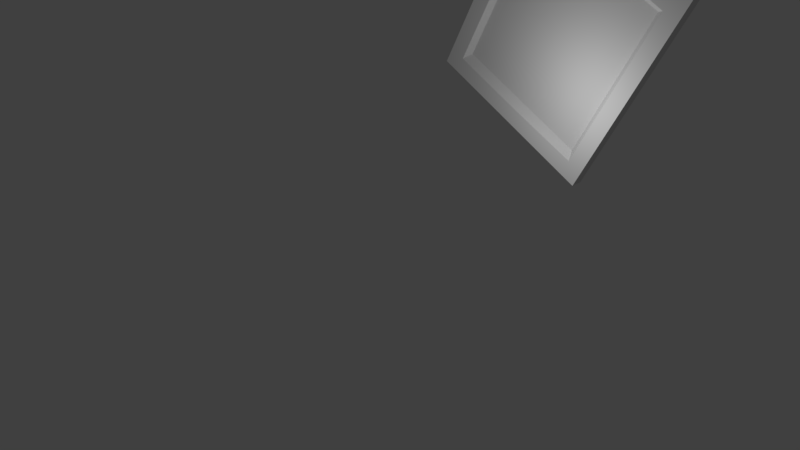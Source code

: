 # Source: door_2-texture_FINAL2.blend  (saved by Blender 2.78.0; exported with 4.5.12 LTS)
import bpy
from mathutils import Matrix  # noqa: F401  (used for matrix-valued properties, if any)

bpy.ops.wm.read_factory_settings(use_empty=True)
scene = bpy.context.scene
scene.name = 'Scene'

# ---- collections
col_collection_1 = bpy.data.collections.new('Collection 1'); scene.collection.children.link(col_collection_1)

# ---- materials (node trees are filled in below, after node groups)
mat_material_001 = bpy.data.materials.new('Material.001')
mat_material_001.alpha_threshold = 0.0
mat_material_001.use_transparent_shadow = False
mat_material_001.roughness = 0.5
mat_material = bpy.data.materials.new('Material')
mat_material.alpha_threshold = 0.0
mat_material.use_transparent_shadow = False
mat_material.roughness = 0.5
mat_material.line_color = (0.0, 0.0, 0.0, 1.0)

# ---- material node trees

# ---- world
world_world = bpy.data.worlds.new('World'); scene.world = world_world
world_world.color = (0.05088, 0.05088, 0.05088)
world_world.use_sun_shadow = False
world_world.sun_shadow_jitter_overblur = 0.0
world_world.cycles.sampling_method = 'MANUAL'

# ---- cameras
cam_camera = bpy.data.cameras.new('Camera')
cam_camera.clip_end = 100.0
cam_camera.lens = 35.0
cam_camera.sensor_width = 32.0
cam_camera.sensor_height = 18.0
cam_camera.ortho_scale = 7.314
cam_camera.dof.focus_distance = 0.0
cam_camera.dof.aperture_fstop = 128.0

# ---- lights
light_lamp = bpy.data.lights.new('Lamp', 'POINT')
light_lamp.transmission_factor = 0.0
light_lamp.cutoff_distance = 30.0
light_lamp.energy = 100.0
light_lamp.shadow_buffer_clip_start = 1.001
light_lamp.shadow_soft_size = 0.1
light_lamp.shadow_maximum_resolution = 0.006
light_lamp.use_absolute_resolution = True

# ---- meshes
me_sphere = bpy.data.meshes.new('Sphere')
me_sphere.from_pydata([(0.007979, 0.04012, 0.03006), (0.01565, 0.07869, 0.02519), (0.02272, 0.1142, 0.01729), (0.02892, 0.1454, 0.006646), (0.034, 0.171, -0.00632), (0.03778, 0.19, -0.02111), (0.04011, 0.2017, -0.03717), (0.04089, 0.2056, -0.05386), (0.04011, 0.2017, -0.07055), (0.03778, 0.19, -0.0866), (0.034, 0.171, -0.1014), (0.02892, 0.1454, -0.1144), (0.02272, 0.1142, -0.125), (0.01565, 0.07869, -0.1329), (0.007979, 0.04012, -0.1378), (0.01565, 0.0378, 0.03006), (0.0307, 0.07412, 0.02519), (0.04457, 0.1076, 0.01729), (0.05672, 0.137, 0.006646), (0.0667, 0.161, -0.00632), (0.07411, 0.1789, -0.02111), (0.07868, 0.19, -0.03717), (0.08022, 0.1937, -0.05386), (0.07868, 0.19, -0.07055), (0.07411, 0.1789, -0.0866), (0.0667, 0.161, -0.1014), (0.05672, 0.137, -0.1144), (0.04457, 0.1076, -0.125), (0.0307, 0.07412, -0.1329), (0.01565, 0.0378, -0.1378), (0.02272, 0.03402, 0.03006), (0.04457, 0.06671, 0.02519), (0.0647, 0.09684, 0.01729), (0.08235, 0.1233, 0.006646), (0.09683, 0.1449, -0.00632), (0.1076, 0.161, -0.02111), (0.1142, 0.171, -0.03717), (0.1165, 0.1743, -0.05386), (0.1142, 0.171, -0.07055), (0.1076, 0.161, -0.0866), (0.09683, 0.1449, -0.1014), (0.08235, 0.1233, -0.1144), (0.0647, 0.09684, -0.125), (0.04457, 0.06671, -0.1329), (0.02272, 0.03402, -0.1378), (0.02892, 0.02893, 0.03006), (0.05672, 0.05674, 0.02519), (0.08235, 0.08236, 0.01729), (0.1048, 0.1048, 0.006646), (0.1232, 0.1233, -0.00632), (0.1369, 0.137, -0.02111), (0.1454, 0.1454, -0.03717), (0.1482, 0.1482, -0.05386), (0.1454, 0.1454, -0.07055), (0.1369, 0.137, -0.0866), (0.1232, 0.1233, -0.1014), (0.1048, 0.1048, -0.1144), (0.08235, 0.08236, -0.125), (0.05672, 0.05674, -0.1329), (0.02892, 0.02893, -0.1378), (0.034, 0.02273, 0.03006), (0.0667, 0.04458, 0.02519), (0.09683, 0.06471, 0.01729), (0.1232, 0.08236, 0.006646), (0.1449, 0.09684, -0.00632), (0.161, 0.1076, -0.02111), (0.1709, 0.1142, -0.03717), (0.1743, 0.1165, -0.05386), (0.1709, 0.1142, -0.07055), (0.161, 0.1076, -0.0866), (0.1449, 0.09684, -0.1014), (0.1232, 0.08236, -0.1144), (0.09683, 0.06471, -0.125), (0.0667, 0.04458, -0.1329), (0.034, 0.02273, -0.1378), (7.153e-07, 1.431e-05, -0.1394), (0.03778, 0.01566, 0.03006), (0.07411, 0.03071, 0.02519), (0.1076, 0.04458, 0.01729), (0.1369, 0.05674, 0.006646), (0.161, 0.06671, -0.00632), (0.1789, 0.07412, -0.02111), (0.1899, 0.07869, -0.03717), (0.1937, 0.08023, -0.05386), (0.1899, 0.07869, -0.07055), (0.1789, 0.07412, -0.0866), (0.161, 0.06671, -0.1014), (0.1369, 0.05674, -0.1144), (0.1076, 0.04458, -0.125), (0.07411, 0.03071, -0.1329), (0.03778, 0.01566, -0.1378), (0.04011, 0.007992, 0.03006), (0.07868, 0.01566, 0.02519), (0.1142, 0.02273, 0.01729), (0.1454, 0.02893, 0.006646), (0.1709, 0.03402, -0.00632), (0.1899, 0.0378, -0.02111), (0.2016, 0.04012, -0.03717), (0.2056, 0.04091, -0.05386), (0.2016, 0.04012, -0.07055), (0.1899, 0.0378, -0.0866), (0.1709, 0.03402, -0.1014), (0.1454, 0.02893, -0.1144), (0.1142, 0.02273, -0.125), (0.07868, 0.01566, -0.1329), (0.04011, 0.007992, -0.1378), (0.04089, 1.431e-05, 0.03006), (0.08022, 1.431e-05, 0.02519), (0.1165, 1.431e-05, 0.01729), (0.1482, 1.431e-05, 0.006646), (0.1743, 1.431e-05, -0.00632), (0.1937, 1.431e-05, -0.02111), (0.2056, 1.431e-05, -0.03717), (0.2096, 1.431e-05, -0.05386), (0.2056, 1.431e-05, -0.07055), (0.1937, 1.431e-05, -0.0866), (0.1743, 1.431e-05, -0.1014), (0.1482, 1.431e-05, -0.1144), (0.1165, 1.431e-05, -0.125), (0.08022, 1.431e-05, -0.1329), (0.04089, 1.431e-05, -0.1378), (0.04011, -0.007964, 0.03006), (0.07868, -0.01564, 0.02519), (0.1142, -0.02271, 0.01729), (0.1454, -0.0289, 0.006646), (0.1709, -0.03399, -0.00632), (0.1899, -0.03777, -0.02111), (0.2016, -0.04009, -0.03717), (0.2056, -0.04088, -0.05386), (0.2016, -0.04009, -0.07055), (0.1899, -0.03777, -0.0866), (0.1709, -0.03399, -0.1014), (0.1454, -0.0289, -0.1144), (0.1142, -0.02271, -0.125), (0.07868, -0.01564, -0.1329), (0.04011, -0.007964, -0.1378), (0.03778, -0.01564, 0.03006), (0.07411, -0.03068, 0.02519), (0.1076, -0.04455, 0.01729), (0.1369, -0.05671, 0.006646), (0.161, -0.06668, -0.00632), (0.1789, -0.0741, -0.02111), (0.1899, -0.07866, -0.03717), (0.1937, -0.0802, -0.05386), (0.1899, -0.07866, -0.07055), (0.1789, -0.0741, -0.0866), (0.161, -0.06668, -0.1014), (0.1369, -0.05671, -0.1144), (0.1076, -0.04455, -0.125), (0.07411, -0.03068, -0.1329), (0.03778, -0.01564, -0.1378), (0.034, -0.02271, 0.03006), (0.0667, -0.04455, 0.02519), (0.09683, -0.06469, 0.01729), (0.1232, -0.08233, 0.006646), (0.1449, -0.09682, -0.00632), (0.161, -0.1076, -0.02111), (0.1709, -0.1142, -0.03717), (0.1743, -0.1164, -0.05386), (0.1709, -0.1142, -0.07055), (0.161, -0.1076, -0.0866), (0.1449, -0.09682, -0.1014), (0.1232, -0.08233, -0.1144), (0.09683, -0.06469, -0.125), (0.0667, -0.04455, -0.1329), (0.034, -0.02271, -0.1378), (0.02892, -0.0289, 0.03006), (0.05672, -0.05671, 0.02519), (0.08235, -0.08233, 0.01729), (0.1048, -0.1048, 0.006646), (0.1232, -0.1232, -0.00632), (0.1369, -0.1369, -0.02111), (0.1454, -0.1454, -0.03717), (0.1482, -0.1482, -0.05386), (0.1454, -0.1454, -0.07055), (0.1369, -0.1369, -0.0866), (0.1232, -0.1232, -0.1014), (0.1048, -0.1048, -0.1144), (0.08235, -0.08233, -0.125), (0.05672, -0.05671, -0.1329), (0.02892, -0.0289, -0.1378), (0.02272, -0.03399, 0.03006), (0.04457, -0.06668, 0.02519), (0.0647, -0.09682, 0.01729), (0.08235, -0.1232, 0.006646), (0.09683, -0.1449, -0.00632), (0.1076, -0.161, -0.02111), (0.1142, -0.1709, -0.03717), (0.1165, -0.1743, -0.05386), (0.1142, -0.1709, -0.07055), (0.1076, -0.161, -0.0866), (0.09683, -0.1449, -0.1014), (0.08235, -0.1232, -0.1144), (0.0647, -0.09682, -0.125), (0.04457, -0.06668, -0.1329), (0.02272, -0.03399, -0.1378), (0.01565, -0.03777, 0.03006), (0.0307, -0.0741, 0.02519), (0.04457, -0.1076, 0.01729), (0.05672, -0.1369, 0.006646), (0.0667, -0.161, -0.00632), (0.07411, -0.1789, -0.02111), (0.07868, -0.1899, -0.03717), (0.08022, -0.1936, -0.05386), (0.07868, -0.1899, -0.07055), (0.07411, -0.1789, -0.0866), (0.0667, -0.161, -0.1014), (0.05672, -0.1369, -0.1144), (0.04457, -0.1076, -0.125), (0.0307, -0.0741, -0.1329), (0.01565, -0.03777, -0.1378), (0.007979, -0.04009, 0.03006), (0.01565, -0.07866, 0.02519), (0.02272, -0.1142, 0.01729), (0.02892, -0.1454, 0.006646), (0.034, -0.1709, -0.00632), (0.03778, -0.1899, -0.02111), (0.04011, -0.2016, -0.03717), (0.04089, -0.2056, -0.05386), (0.04011, -0.2016, -0.07055), (0.03778, -0.1899, -0.0866), (0.034, -0.1709, -0.1014), (0.02892, -0.1454, -0.1144), (0.02272, -0.1142, -0.125), (0.01565, -0.07866, -0.1329), (0.007979, -0.04009, -0.1378), (7.153e-07, -0.04088, 0.03006), (7.153e-07, -0.0802, 0.02519), (7.153e-07, -0.1164, 0.01729), (7.153e-07, -0.1482, 0.006646), (7.153e-07, -0.1743, -0.00632), (7.153e-07, -0.1936, -0.02111), (7.153e-07, -0.2056, -0.03717), (7.153e-07, -0.2096, -0.05386), (7.153e-07, -0.2056, -0.07055), (7.153e-07, -0.1936, -0.0866), (7.153e-07, -0.1743, -0.1014), (7.153e-07, -0.1482, -0.1144), (7.153e-07, -0.1164, -0.125), (7.153e-07, -0.0802, -0.1329), (7.153e-07, -0.04088, -0.1378), (-0.007977, -0.04009, 0.03006), (-0.01565, -0.07866, 0.02519), (-0.02272, -0.1142, 0.01729), (-0.02892, -0.1454, 0.006646), (-0.034, -0.1709, -0.00632), (-0.03778, -0.1899, -0.02111), (-0.04011, -0.2016, -0.03717), (-0.04089, -0.2056, -0.05386), (-0.04011, -0.2016, -0.07055), (-0.03778, -0.1899, -0.0866), (-0.034, -0.1709, -0.1014), (-0.02892, -0.1454, -0.1144), (-0.02272, -0.1142, -0.125), (-0.01565, -0.07866, -0.1329), (-0.007977, -0.04009, -0.1378), (-0.01565, -0.03777, 0.03006), (-0.0307, -0.0741, 0.02519), (-0.04456, -0.1076, 0.01729), (-0.05672, -0.1369, 0.006646), (-0.0667, -0.161, -0.00632), (-0.07411, -0.1789, -0.02111), (-0.07867, -0.1899, -0.03717), (-0.08022, -0.1936, -0.05386), (-0.07867, -0.1899, -0.07055), (-0.07411, -0.1789, -0.0866), (-0.0667, -0.161, -0.1014), (-0.05672, -0.1369, -0.1144), (-0.04456, -0.1076, -0.125), (-0.0307, -0.0741, -0.1329), (-0.01565, -0.03777, -0.1378), (0.007979, 0.04012, 0.03006), (-0.02272, -0.03399, 0.03006), (-0.04456, -0.06668, 0.02519), (-0.0647, -0.09682, 0.01729), (-0.08235, -0.1232, 0.006646), (-0.09683, -0.1449, -0.00632), (-0.1076, -0.161, -0.02111), (-0.1142, -0.1709, -0.03717), (-0.1165, -0.1743, -0.05386), (-0.1142, -0.1709, -0.07055), (-0.1076, -0.161, -0.0866), (-0.09683, -0.1449, -0.1014), (-0.08235, -0.1232, -0.1144), (-0.0647, -0.09682, -0.125), (-0.04456, -0.06668, -0.1329), (-0.02272, -0.03399, -0.1378), (-0.02892, -0.0289, 0.03006), (-0.05672, -0.05671, 0.02519), (-0.08235, -0.08233, 0.01729), (-0.1048, -0.1048, 0.006646), (-0.1232, -0.1232, -0.00632), (-0.1369, -0.1369, -0.02111), (-0.1454, -0.1454, -0.03717), (-0.1482, -0.1482, -0.05386), (-0.1454, -0.1454, -0.07055), (-0.1369, -0.1369, -0.0866), (-0.1232, -0.1232, -0.1014), (-0.1048, -0.1048, -0.1144), (-0.08235, -0.08233, -0.125), (-0.05672, -0.05671, -0.1329), (-0.02892, -0.0289, -0.1378), (-0.034, -0.02271, 0.03006), (-0.0667, -0.04455, 0.02519), (-0.09683, -0.06469, 0.01729), (-0.1232, -0.08233, 0.006646), (-0.1449, -0.09682, -0.00632), (-0.161, -0.1076, -0.02111), (-0.1709, -0.1142, -0.03717), (-0.1743, -0.1164, -0.05386), (-0.1709, -0.1142, -0.07055), (-0.161, -0.1076, -0.0866), (-0.1449, -0.09682, -0.1014), (-0.1232, -0.08233, -0.1144), (-0.09683, -0.06469, -0.125), (-0.0667, -0.04455, -0.1329), (-0.034, -0.02271, -0.1378), (-0.03778, -0.01564, 0.03006), (-0.07411, -0.03068, 0.02519), (-0.1076, -0.04455, 0.01729), (-0.1369, -0.05671, 0.006646), (-0.161, -0.06668, -0.00632), (-0.1789, -0.0741, -0.02111), (-0.1899, -0.07866, -0.03717), (-0.1937, -0.0802, -0.05386), (-0.1899, -0.07866, -0.07055), (-0.1789, -0.0741, -0.0866), (-0.161, -0.06668, -0.1014), (-0.1369, -0.05671, -0.1144), (-0.1076, -0.04455, -0.125), (-0.07411, -0.03068, -0.1329), (-0.03778, -0.01564, -0.1378), (-0.04011, -0.007964, 0.03006), (-0.07867, -0.01564, 0.02519), (-0.1142, -0.02271, 0.01729), (-0.1454, -0.0289, 0.006646), (-0.1709, -0.03399, -0.00632), (-0.1899, -0.03777, -0.02111), (-0.2016, -0.04009, -0.03717), (-0.2056, -0.04088, -0.05386), (-0.2016, -0.04009, -0.07055), (-0.1899, -0.03777, -0.0866), (-0.1709, -0.03399, -0.1014), (-0.1454, -0.0289, -0.1144), (-0.1142, -0.02271, -0.125), (-0.07867, -0.01564, -0.1329), (-0.04011, -0.007964, -0.1378), (-0.04089, 1.431e-05, 0.03006), (-0.08022, 1.431e-05, 0.02519), (-0.1165, 1.431e-05, 0.01729), (-0.1482, 1.431e-05, 0.006646), (-0.1743, 1.431e-05, -0.00632), (-0.1937, 1.431e-05, -0.02111), (-0.2056, 1.431e-05, -0.03717), (-0.2096, 1.431e-05, -0.05386), (-0.2056, 1.431e-05, -0.07055), (-0.1937, 1.431e-05, -0.0866), (-0.1743, 1.431e-05, -0.1014), (-0.1482, 1.431e-05, -0.1144), (-0.1165, 1.431e-05, -0.125), (-0.08022, 1.431e-05, -0.1329), (-0.04089, 1.431e-05, -0.1378), (-0.04011, 0.007992, 0.03006), (-0.07867, 0.01566, 0.02519), (-0.1142, 0.02273, 0.01729), (-0.1454, 0.02893, 0.006646), (-0.1709, 0.03402, -0.00632), (-0.1899, 0.0378, -0.02111), (-0.2016, 0.04012, -0.03717), (-0.2056, 0.04091, -0.05386), (-0.2016, 0.04012, -0.07055), (-0.1899, 0.0378, -0.0866), (-0.1709, 0.03402, -0.1014), (-0.1454, 0.02893, -0.1144), (-0.1142, 0.02273, -0.125), (-0.07867, 0.01566, -0.1329), (-0.04011, 0.007992, -0.1378), (-0.03778, 0.01566, 0.03006), (-0.07411, 0.03071, 0.02519), (-0.1076, 0.04458, 0.01729), (-0.1369, 0.05674, 0.006646), (-0.161, 0.06671, -0.00632), (-0.1789, 0.07412, -0.02111), (-0.1899, 0.07869, -0.03717), (-0.1937, 0.08023, -0.05386), (-0.1899, 0.07869, -0.07055), (-0.1789, 0.07412, -0.0866), (-0.161, 0.06671, -0.1014), (-0.1369, 0.05674, -0.1144), (-0.1076, 0.04458, -0.125), (-0.07411, 0.03071, -0.1329), (-0.03778, 0.01566, -0.1378), (-0.034, 0.02273, 0.03006), (-0.0667, 0.04458, 0.02519), (-0.09683, 0.06471, 0.01729), (-0.1232, 0.08236, 0.006646), (-0.1449, 0.09684, -0.00632), (-0.161, 0.1076, -0.02111), (-0.1709, 0.1142, -0.03717), (-0.1743, 0.1165, -0.05386), (-0.1709, 0.1142, -0.07055), (-0.161, 0.1076, -0.0866), (-0.1449, 0.09684, -0.1014), (-0.1232, 0.08236, -0.1144), (-0.09683, 0.06471, -0.125), (-0.0667, 0.04458, -0.1329), (-0.034, 0.02273, -0.1378), (-0.02892, 0.02893, 0.03006), (-0.05672, 0.05674, 0.02519), (-0.08235, 0.08236, 0.01729), (-0.1048, 0.1048, 0.006646), (-0.1232, 0.1233, -0.00632), (-0.1369, 0.137, -0.02111), (-0.1454, 0.1454, -0.03717), (-0.1482, 0.1482, -0.05386), (-0.1454, 0.1454, -0.07055), (-0.1369, 0.137, -0.0866), (-0.1232, 0.1233, -0.1014), (-0.1048, 0.1048, -0.1144), (-0.08235, 0.08236, -0.125), (-0.05672, 0.05674, -0.1329), (-0.02892, 0.02893, -0.1378), (-0.02272, 0.03402, 0.03006), (-0.04456, 0.06671, 0.02519), (-0.0647, 0.09684, 0.01729), (-0.08235, 0.1233, 0.006646), (-0.09683, 0.1449, -0.00632), (-0.1076, 0.161, -0.02111), (-0.1142, 0.171, -0.03717), (-0.1165, 0.1743, -0.05386), (-0.1142, 0.171, -0.07055), (-0.1076, 0.161, -0.0866), (-0.09683, 0.1449, -0.1014), (-0.08235, 0.1233, -0.1144), (-0.0647, 0.09684, -0.125), (-0.04456, 0.06671, -0.1329), (-0.02272, 0.03402, -0.1378), (-0.01565, 0.0378, 0.03006), (-0.0307, 0.07412, 0.02519), (-0.04456, 0.1076, 0.01729), (-0.05672, 0.137, 0.006646), (-0.0667, 0.161, -0.00632), (-0.07411, 0.1789, -0.02111), (-0.07867, 0.19, -0.03717), (-0.08022, 0.1937, -0.05386), (-0.07867, 0.19, -0.07055), (-0.07411, 0.1789, -0.0866), (-0.0667, 0.161, -0.1014), (-0.05672, 0.137, -0.1144), (-0.04456, 0.1076, -0.125), (-0.0307, 0.07412, -0.1329), (-0.01565, 0.0378, -0.1378), (-0.007977, 0.04012, 0.03006), (-0.01565, 0.07869, 0.02519), (-0.02272, 0.1142, 0.01729), (-0.02892, 0.1454, 0.006646), (-0.034, 0.171, -0.00632), (-0.03778, 0.19, -0.02111), (-0.04011, 0.2017, -0.03717), (-0.04089, 0.2056, -0.05386), (-0.04011, 0.2017, -0.07055), (-0.03778, 0.19, -0.0866), (-0.034, 0.171, -0.1014), (-0.02892, 0.1454, -0.1144), (-0.02272, 0.1142, -0.125), (-0.01565, 0.07869, -0.1329), (-0.007977, 0.04012, -0.1378), (7.153e-07, 0.04091, 0.03006), (7.153e-07, 0.08023, 0.02519), (7.153e-07, 0.1165, 0.01729), (7.153e-07, 0.1482, 0.006646), (7.153e-07, 0.1743, -0.00632), (7.153e-07, 0.1937, -0.02111), (7.153e-07, 0.2056, -0.03717), (7.153e-07, 0.2096, -0.05386), (7.153e-07, 0.2056, -0.07055), (7.153e-07, 0.1937, -0.0866), (7.153e-07, 0.1743, -0.1014), (7.153e-07, 0.1482, -0.1144), (7.153e-07, 0.1165, -0.125), (7.153e-07, 0.08023, -0.1329), (7.153e-07, 0.04091, -0.1378), (0.01565, 0.07869, 0.02519), (0.01565, 0.0378, 0.03006), (0.0307, 0.07412, 0.02519), (0.02272, 0.03402, 0.03006), (0.04457, 0.06671, 0.02519), (0.02892, 0.02893, 0.03006), (0.05672, 0.05674, 0.02519), (0.034, 0.02273, 0.03006), (0.0667, 0.04458, 0.02519), (0.03778, 0.01566, 0.03006), (0.07411, 0.03071, 0.02519), (0.04011, 0.007992, 0.03006), (0.07868, 0.01566, 0.02519), (0.04089, 1.431e-05, 0.03006), (0.08022, 1.431e-05, 0.02519), (0.04011, -0.007964, 0.03006), (0.07868, -0.01564, 0.02519), (0.03778, -0.01564, 0.03006), (0.07411, -0.03068, 0.02519), (0.034, -0.02271, 0.03006), (0.0667, -0.04455, 0.02519), (0.02892, -0.0289, 0.03006), (0.05672, -0.05671, 0.02519), (0.02272, -0.03399, 0.03006), (0.04457, -0.06668, 0.02519), (0.01565, -0.03777, 0.03006), (0.0307, -0.0741, 0.02519), (0.007979, -0.04009, 0.03006), (0.01565, -0.07866, 0.02519), (7.153e-07, -0.04088, 0.03006), (7.153e-07, -0.0802, 0.02519), (-0.007977, -0.04009, 0.03006), (-0.01565, -0.07866, 0.02519), (-0.01565, -0.03777, 0.03006), (-0.0307, -0.0741, 0.02519), (-0.02272, -0.03399, 0.03006), (-0.04456, -0.06668, 0.02519), (-0.02892, -0.0289, 0.03006), (-0.05672, -0.05671, 0.02519), (-0.034, -0.02271, 0.03006), (-0.0667, -0.04455, 0.02519), (-0.03778, -0.01564, 0.03006), (-0.07411, -0.03068, 0.02519), (-0.04011, -0.007964, 0.03006), (-0.07867, -0.01564, 0.02519), (-0.04089, 1.431e-05, 0.03006), (-0.08022, 1.431e-05, 0.02519), (-0.04011, 0.007992, 0.03006), (-0.07867, 0.01566, 0.02519), (-0.03778, 0.01566, 0.03006), (-0.07411, 0.03071, 0.02519), (-0.034, 0.02273, 0.03006), (-0.0667, 0.04458, 0.02519), (-0.02892, 0.02893, 0.03006), (-0.05672, 0.05674, 0.02519), (-0.02272, 0.03402, 0.03006), (-0.04456, 0.06671, 0.02519), (-0.01565, 0.0378, 0.03006), (-0.0307, 0.07412, 0.02519), (-0.007977, 0.04012, 0.03006), (-0.01565, 0.07869, 0.02519), (7.153e-07, 0.04091, 0.03006), (7.153e-07, 0.08023, 0.02519), (0.01041, 0.05234, 0.03006), (0.02042, 0.04931, 0.03006), (0.02964, 0.04438, 0.03006), (0.03773, 0.03774, 0.03006), (0.04436, 0.02966, 0.03006), (0.04929, 0.02043, 0.03006), (0.05233, 0.01042, 0.03006), (0.05335, 1.431e-05, 0.03006), (0.05233, -0.0104, 0.03006), (0.04929, -0.0204, 0.03006), (0.04436, -0.02963, 0.03006), (0.03773, -0.03771, 0.03006), (0.02964, -0.04435, 0.03006), (0.02042, -0.04928, 0.03006), (0.01041, -0.05231, 0.03006), (7.153e-07, -0.05334, 0.03006), (-0.01041, -0.05231, 0.03006), (-0.02042, -0.04928, 0.03006), (-0.02964, -0.04435, 0.03006), (-0.03773, -0.03771, 0.03006), (-0.04436, -0.02963, 0.03006), (-0.04929, -0.0204, 0.03006), (-0.05233, -0.0104, 0.03006), (-0.05335, 1.431e-05, 0.03006), (-0.05233, 0.01042, 0.03006), (-0.04929, 0.02043, 0.03006), (-0.04436, 0.02966, 0.03006), (-0.03773, 0.03774, 0.03006), (-0.02964, 0.04438, 0.03006), (-0.02042, 0.04931, 0.03006), (-0.01041, 0.05234, 0.03006), (7.153e-07, 0.05337, 0.03006), (0.01041, 0.05234, 0.03006), (0.02042, 0.04931, 0.03006), (0.02964, 0.04438, 0.03006), (0.03773, 0.03774, 0.03006), (0.04436, 0.02966, 0.03006), (0.04929, 0.02043, 0.03006), (0.05233, 0.01042, 0.03006), (0.05335, 1.431e-05, 0.03006), (0.05233, -0.0104, 0.03006), (0.04929, -0.0204, 0.03006), (0.04436, -0.02963, 0.03006), (0.03773, -0.03771, 0.03006), (0.02964, -0.04435, 0.03006), (0.02042, -0.04928, 0.03006), (0.01041, -0.05231, 0.03006), (7.153e-07, -0.05334, 0.03006), (-0.01041, -0.05231, 0.03006), (-0.02042, -0.04928, 0.03006), (-0.02964, -0.04435, 0.03006), (-0.03773, -0.03771, 0.03006), (-0.04436, -0.02963, 0.03006), (-0.04929, -0.0204, 0.03006), (-0.05233, -0.0104, 0.03006), (-0.05335, 1.431e-05, 0.03006), (-0.05233, 0.01042, 0.03006), (-0.04929, 0.02043, 0.03006), (-0.04436, 0.02966, 0.03006), (-0.03773, 0.03774, 0.03006), (-0.02964, 0.04438, 0.03006), (-0.02042, 0.04931, 0.03006), (-0.01041, 0.05234, 0.03006), (7.153e-07, 0.05337, 0.03006), (0.008238, 0.04143, 0.04323), (0.01616, 0.03902, 0.04323), (0.02346, 0.03512, 0.04323), (0.02986, 0.02987, 0.04323), (0.03511, 0.02347, 0.04323), (0.03901, 0.01617, 0.04323), (0.04141, 0.008251, 0.04323), (0.04223, 1.431e-05, 0.04323), (0.04141, -0.008224, 0.04323), (0.03901, -0.01614, 0.04323), (0.03511, -0.02345, 0.04323), (0.02986, -0.02984, 0.04323), (0.02346, -0.03509, 0.04323), (0.01616, -0.039, 0.04323), (0.008238, -0.0414, 0.04323), (7.153e-07, -0.04221, 0.04323), (-0.008237, -0.0414, 0.04323), (-0.01616, -0.039, 0.04323), (-0.02346, -0.03509, 0.04323), (-0.02986, -0.02984, 0.04323), (-0.03511, -0.02345, 0.04323), (-0.03901, -0.01614, 0.04323), (-0.04141, -0.008224, 0.04323), (-0.04222, 1.431e-05, 0.04323), (-0.04141, 0.008251, 0.04323), (-0.03901, 0.01617, 0.04323), (-0.03511, 0.02347, 0.04323), (-0.02986, 0.02987, 0.04323), (-0.02346, 0.03512, 0.04323), (-0.01616, 0.03902, 0.04323), (-0.008237, 0.04143, 0.04323), (7.153e-07, 0.04224, 0.04323), (0.008238, 0.04143, 0.1001), (0.01616, 0.03902, 0.1001), (0.02346, 0.03512, 0.1001), (0.02986, 0.02987, 0.1001), (0.03511, 0.02347, 0.1001), (0.03901, 0.01617, 0.1001), (0.04141, 0.008251, 0.1001), (0.04223, 1.431e-05, 0.1001), (0.04141, -0.008224, 0.1001), (0.03901, -0.01614, 0.1001), (0.03511, -0.02345, 0.1001), (0.02986, -0.02984, 0.1001), (0.02346, -0.03509, 0.1001), (0.01616, -0.039, 0.1001), (0.008238, -0.0414, 0.1001), (7.153e-07, -0.04221, 0.1001), (-0.008237, -0.0414, 0.1001), (-0.01616, -0.039, 0.1001), (-0.02346, -0.03509, 0.1001), (-0.02986, -0.02984, 0.1001), (-0.03511, -0.02345, 0.1001), (-0.03901, -0.01614, 0.1001), (-0.04141, -0.008224, 0.1001), (-0.04222, 1.431e-05, 0.1001), (-0.04141, 0.008251, 0.1001), (-0.03901, 0.01617, 0.1001), (-0.03511, 0.02347, 0.1001), (-0.02986, 0.02987, 0.1001), (-0.02346, 0.03512, 0.1001), (-0.01616, 0.03902, 0.1001), (-0.008237, 0.04143, 0.1001), (7.153e-07, 0.04224, 0.1001), (0.008238, 0.04143, 0.1001), (0.01616, 0.03902, 0.1001), (0.02346, 0.03512, 0.1001), (0.02986, 0.02987, 0.1001), (0.03511, 0.02347, 0.1001), (0.03901, 0.01617, 0.1001), (0.04141, 0.008251, 0.1001), (0.04223, 1.431e-05, 0.1001), (0.04141, -0.008224, 0.1001), (0.03901, -0.01614, 0.1001), (0.03511, -0.02345, 0.1001), (0.02986, -0.02984, 0.1001), (0.02346, -0.03509, 0.1001), (0.01616, -0.039, 0.1001), (0.008238, -0.0414, 0.1001), (7.153e-07, -0.04221, 0.1001), (-0.008237, -0.0414, 0.1001), (-0.01616, -0.039, 0.1001), (-0.02346, -0.03509, 0.1001), (-0.02986, -0.02984, 0.1001), (-0.03511, -0.02345, 0.1001), (-0.03901, -0.01614, 0.1001), (-0.04141, -0.008224, 0.1001), (-0.04222, 1.431e-05, 0.1001), (-0.04141, 0.008251, 0.1001), (-0.03901, 0.01617, 0.1001), (-0.03511, 0.02347, 0.1001), (-0.02986, 0.02987, 0.1001), (-0.02346, 0.03512, 0.1001), (-0.01616, 0.03902, 0.1001), (-0.008237, 0.04143, 0.1001), (7.153e-07, 0.04224, 0.1001), (0.01094, 0.05501, 0.1101), (0.02146, 0.05182, 0.1101), (0.03115, 0.04663, 0.1101), (0.03965, 0.03966, 0.1101), (0.04662, 0.03116, 0.1101), (0.0518, 0.02147, 0.1101), (0.05499, 0.01095, 0.1101), (0.05607, 1.431e-05, 0.1101), (0.05499, -0.01093, 0.1101), (0.0518, -0.02144, 0.1101), (0.04662, -0.03114, 0.1101), (0.03965, -0.03963, 0.1101), (0.03115, -0.04661, 0.1101), (0.02146, -0.05179, 0.1101), (0.01094, -0.05498, 0.1101), (5.96e-07, -0.05606, 0.1101), (-0.01094, -0.05498, 0.1101), (-0.02146, -0.05179, 0.1101), (-0.03115, -0.04661, 0.1101), (-0.03965, -0.03963, 0.1101), (-0.04662, -0.03114, 0.1101), (-0.0518, -0.02144, 0.1101), (-0.05499, -0.01093, 0.1101), (-0.05607, 1.431e-05, 0.1101), (-0.05499, 0.01095, 0.1101), (-0.0518, 0.02147, 0.1101), (-0.04662, 0.03116, 0.1101), (-0.03965, 0.03966, 0.1101), (-0.03115, 0.04663, 0.1101), (-0.02146, 0.05182, 0.1101), (-0.01094, 0.05501, 0.1101), (5.96e-07, 0.05608, 0.1101), (0.04634, 0.233, 0.1546), (0.0909, 0.2195, 0.1546), (0.132, 0.1975, 0.1546), (0.168, 0.168, 0.1546), (0.1975, 0.132, 0.1546), (0.2195, 0.09091, 0.1546), (0.233, 0.04635, 0.1546), (0.2375, 1.717e-05, 0.1546), (0.233, -0.04633, 0.1546), (0.2195, -0.09089, 0.1546), (0.1975, -0.132, 0.1546), (0.168, -0.1679, 0.1546), (0.132, -0.1975, 0.1546), (0.0909, -0.2194, 0.1546), (0.04634, -0.233, 0.1546), (2.384e-07, -0.2375, 0.1546), (-0.04634, -0.233, 0.1546), (-0.0909, -0.2194, 0.1546), (-0.132, -0.1975, 0.1546), (-0.168, -0.1679, 0.1546), (-0.1975, -0.132, 0.1546), (-0.2194, -0.09089, 0.1546), (-0.233, -0.04633, 0.1546), (-0.2375, 1.717e-05, 0.1546), (-0.233, 0.04635, 0.1546), (-0.2194, 0.09091, 0.1546), (-0.1975, 0.132, 0.1546), (-0.168, 0.168, 0.1546), (-0.132, 0.1975, 0.1546), (-0.0909, 0.2195, 0.1546), (-0.04634, 0.233, 0.1546), (2.384e-07, 0.2375, 0.1546), (0.04634, 0.233, 0.1887), (0.0909, 0.2195, 0.1887), (0.132, 0.1975, 0.1887), (0.168, 0.168, 0.1887), (0.1975, 0.132, 0.1887), (0.2195, 0.09091, 0.1887), (0.233, 0.04635, 0.1887), (0.2375, 1.717e-05, 0.1887), (0.233, -0.04633, 0.1887), (0.2195, -0.09089, 0.1887), (0.1975, -0.132, 0.1887), (0.168, -0.1679, 0.1887), (0.132, -0.1975, 0.1887), (0.0909, -0.2194, 0.1887), (0.04634, -0.233, 0.1887), (2.384e-07, -0.2375, 0.1887), (-0.04634, -0.233, 0.1887), (-0.0909, -0.2194, 0.1887), (-0.132, -0.1975, 0.1887), (-0.168, -0.1679, 0.1887), (-0.1975, -0.132, 0.1887), (-0.2194, -0.09089, 0.1887), (-0.233, -0.04633, 0.1887), (-0.2375, 1.717e-05, 0.1887), (-0.233, 0.04635, 0.1887), (-0.2194, 0.09091, 0.1887), (-0.1975, 0.132, 0.1887), (-0.168, 0.168, 0.1887), (-0.132, 0.1975, 0.1887), (-0.0909, 0.2195, 0.1887), (-0.04634, 0.233, 0.1887), (2.384e-07, 0.2375, 0.1887)], [], [(469, 468, 1, 2), (477, 476, 9, 10), (470, 469, 2, 3), (478, 477, 10, 11), (471, 470, 3, 4), (479, 478, 11, 12), (472, 471, 4, 5), (480, 479, 12, 13), (473, 472, 5, 6), (481, 480, 13, 14), (474, 473, 6, 7), (76, 77, 492, 491), (75, 481, 14), (475, 474, 7, 8), (468, 467, 0, 1), (476, 475, 8, 9), (1, 0, 15, 16), (9, 8, 23, 24), (2, 1, 16, 17), (10, 9, 24, 25), (3, 2, 17, 18), (11, 10, 25, 26), (4, 3, 18, 19), (12, 11, 26, 27), (5, 4, 19, 20), (13, 12, 27, 28), (6, 5, 20, 21), (14, 13, 28, 29), (7, 6, 21, 22), (0, 1, 482, 271), (75, 14, 29), (8, 7, 22, 23), (20, 19, 34, 35), (28, 27, 42, 43), (21, 20, 35, 36), (29, 28, 43, 44), (22, 21, 36, 37), (347, 348, 528, 527), (75, 29, 44), (23, 22, 37, 38), (16, 15, 30, 31), (24, 23, 38, 39), (17, 16, 31, 32), (25, 24, 39, 40), (18, 17, 32, 33), (26, 25, 40, 41), (19, 18, 33, 34), (27, 26, 41, 42), (39, 38, 53, 54), (32, 31, 46, 47), (40, 39, 54, 55), (33, 32, 47, 48), (41, 40, 55, 56), (34, 33, 48, 49), (42, 41, 56, 57), (35, 34, 49, 50), (43, 42, 57, 58), (36, 35, 50, 51), (44, 43, 58, 59), (37, 36, 51, 52), (211, 212, 510, 509), (75, 44, 59), (38, 37, 52, 53), (31, 30, 45, 46), (58, 57, 72, 73), (51, 50, 65, 66), (59, 58, 73, 74), (52, 51, 66, 67), (362, 347, 527, 529), (75, 59, 74), (53, 52, 67, 68), (46, 45, 60, 61), (54, 53, 68, 69), (47, 46, 61, 62), (55, 54, 69, 70), (48, 47, 62, 63), (56, 55, 70, 71), (49, 48, 63, 64), (57, 56, 71, 72), (50, 49, 64, 65), (62, 61, 77, 78), (70, 69, 85, 86), (63, 62, 78, 79), (71, 70, 86, 87), (64, 63, 79, 80), (72, 71, 87, 88), (65, 64, 80, 81), (73, 72, 88, 89), (66, 65, 81, 82), (74, 73, 89, 90), (67, 66, 82, 83), (226, 211, 509, 511), (75, 74, 90), (68, 67, 83, 84), (61, 60, 76, 77), (69, 68, 84, 85), (82, 81, 96, 97), (90, 89, 104, 105), (83, 82, 97, 98), (60, 61, 490, 489), (75, 90, 105), (84, 83, 98, 99), (77, 76, 91, 92), (85, 84, 99, 100), (78, 77, 92, 93), (86, 85, 100, 101), (79, 78, 93, 94), (87, 86, 101, 102), (80, 79, 94, 95), (88, 87, 102, 103), (81, 80, 95, 96), (89, 88, 103, 104), (101, 100, 115, 116), (94, 93, 108, 109), (102, 101, 116, 117), (95, 94, 109, 110), (103, 102, 117, 118), (96, 95, 110, 111), (104, 103, 118, 119), (97, 96, 111, 112), (105, 104, 119, 120), (98, 97, 112, 113), (332, 333, 526, 525), (75, 105, 120), (99, 98, 113, 114), (92, 91, 106, 107), (100, 99, 114, 115), (93, 92, 107, 108), (120, 119, 134, 135), (113, 112, 127, 128), (196, 197, 508, 507), (75, 120, 135), (114, 113, 128, 129), (107, 106, 121, 122), (115, 114, 129, 130), (108, 107, 122, 123), (116, 115, 130, 131), (109, 108, 123, 124), (117, 116, 131, 132), (110, 109, 124, 125), (118, 117, 132, 133), (111, 110, 125, 126), (119, 118, 133, 134), (112, 111, 126, 127), (132, 131, 146, 147), (125, 124, 139, 140), (133, 132, 147, 148), (126, 125, 140, 141), (134, 133, 148, 149), (127, 126, 141, 142), (135, 134, 149, 150), (128, 127, 142, 143), (91, 76, 491, 493), (75, 135, 150), (129, 128, 143, 144), (122, 121, 136, 137), (130, 129, 144, 145), (123, 122, 137, 138), (131, 130, 145, 146), (124, 123, 138, 139), (377, 362, 529, 531), (75, 150, 165), (144, 143, 158, 159), (137, 136, 151, 152), (145, 144, 159, 160), (138, 137, 152, 153), (146, 145, 160, 161), (139, 138, 153, 154), (147, 146, 161, 162), (140, 139, 154, 155), (148, 147, 162, 163), (141, 140, 155, 156), (149, 148, 163, 164), (142, 141, 156, 157), (150, 149, 164, 165), (143, 142, 157, 158), (155, 154, 169, 170), (163, 162, 177, 178), (156, 155, 170, 171), (164, 163, 178, 179), (157, 156, 171, 172), (165, 164, 179, 180), (158, 157, 172, 173), (45, 30, 485, 487), (75, 165, 180), (159, 158, 173, 174), (152, 151, 166, 167), (160, 159, 174, 175), (153, 152, 167, 168), (161, 160, 175, 176), (154, 153, 168, 169), (162, 161, 176, 177), (174, 173, 188, 189), (167, 166, 181, 182), (175, 174, 189, 190), (168, 167, 182, 183), (176, 175, 190, 191), (169, 168, 183, 184), (177, 176, 191, 192), (170, 169, 184, 185), (178, 177, 192, 193), (171, 170, 185, 186), (179, 178, 193, 194), (172, 171, 186, 187), (180, 179, 194, 195), (173, 172, 187, 188), (468, 467, 543, 544), (75, 180, 195), (193, 192, 207, 208), (186, 185, 200, 201), (194, 193, 208, 209), (187, 186, 201, 202), (195, 194, 209, 210), (188, 187, 202, 203), (467, 452, 541, 543), (75, 195, 210), (189, 188, 203, 204), (182, 181, 196, 197), (190, 189, 204, 205), (183, 182, 197, 198), (191, 190, 205, 206), (184, 183, 198, 199), (192, 191, 206, 207), (185, 184, 199, 200), (197, 196, 211, 212), (205, 204, 219, 220), (198, 197, 212, 213), (206, 205, 220, 221), (199, 198, 213, 214), (207, 206, 221, 222), (200, 199, 214, 215), (208, 207, 222, 223), (201, 200, 215, 216), (209, 208, 223, 224), (202, 201, 216, 217), (210, 209, 224, 225), (203, 202, 217, 218), (332, 317, 523, 525), (75, 210, 225), (204, 203, 218, 219), (216, 215, 230, 231), (224, 223, 238, 239), (217, 216, 231, 232), (225, 224, 239, 240), (218, 217, 232, 233), (45, 46, 488, 487), (75, 225, 240), (219, 218, 233, 234), (212, 211, 226, 227), (220, 219, 234, 235), (213, 212, 227, 228), (221, 220, 235, 236), (214, 213, 228, 229), (222, 221, 236, 237), (215, 214, 229, 230), (223, 222, 237, 238), (235, 234, 249, 250), (228, 227, 242, 243), (236, 235, 250, 251), (229, 228, 243, 244), (237, 236, 251, 252), (230, 229, 244, 245), (238, 237, 252, 253), (231, 230, 245, 246), (239, 238, 253, 254), (232, 231, 246, 247), (240, 239, 254, 255), (233, 232, 247, 248), (317, 318, 524, 523), (75, 240, 255), (234, 233, 248, 249), (227, 226, 241, 242), (254, 253, 268, 269), (247, 246, 261, 262), (255, 254, 269, 270), (248, 247, 262, 263), (181, 182, 506, 505), (75, 255, 270), (249, 248, 263, 264), (242, 241, 256, 257), (250, 249, 264, 265), (243, 242, 257, 258), (251, 250, 265, 266), (244, 243, 258, 259), (252, 251, 266, 267), (245, 244, 259, 260), (253, 252, 267, 268), (246, 245, 260, 261), (266, 265, 281, 282), (259, 258, 274, 275), (267, 266, 282, 283), (260, 259, 275, 276), (268, 267, 283, 284), (261, 260, 276, 277), (269, 268, 284, 285), (262, 261, 277, 278), (270, 269, 285, 286), (263, 262, 278, 279), (452, 453, 542, 541), (75, 270, 286), (264, 263, 279, 280), (257, 256, 272, 273), (265, 264, 280, 281), (258, 257, 273, 274), (286, 285, 300, 301), (279, 278, 293, 294), (196, 181, 505, 507), (75, 286, 301), (280, 279, 294, 295), (273, 272, 287, 288), (281, 280, 295, 296), (274, 273, 288, 289), (282, 281, 296, 297), (275, 274, 289, 290), (283, 282, 297, 298), (276, 275, 290, 291), (284, 283, 298, 299), (277, 276, 291, 292), (285, 284, 299, 300), (278, 277, 292, 293), (290, 289, 304, 305), (298, 297, 312, 313), (291, 290, 305, 306), (299, 298, 313, 314), (292, 291, 306, 307), (300, 299, 314, 315), (293, 292, 307, 308), (301, 300, 315, 316), (294, 293, 308, 309), (60, 45, 487, 489), (75, 301, 316), (295, 294, 309, 310), (288, 287, 302, 303), (296, 295, 310, 311), (289, 288, 303, 304), (297, 296, 311, 312), (309, 308, 323, 324), (166, 167, 504, 503), (75, 316, 331), (310, 309, 324, 325), (303, 302, 317, 318), (311, 310, 325, 326), (304, 303, 318, 319), (312, 311, 326, 327), (305, 304, 319, 320), (313, 312, 327, 328), (306, 305, 320, 321), (314, 313, 328, 329), (307, 306, 321, 322), (315, 314, 329, 330), (308, 307, 322, 323), (316, 315, 330, 331), (328, 327, 342, 343), (321, 320, 335, 336), (329, 328, 343, 344), (322, 321, 336, 337), (330, 329, 344, 345), (323, 322, 337, 338), (331, 330, 345, 346), (324, 323, 338, 339), (30, 31, 486, 485), (75, 331, 346), (325, 324, 339, 340), (318, 317, 332, 333), (326, 325, 340, 341), (319, 318, 333, 334), (327, 326, 341, 342), (320, 319, 334, 335), (302, 303, 522, 521), (75, 346, 361), (340, 339, 354, 355), (333, 332, 347, 348), (341, 340, 355, 356), (334, 333, 348, 349), (342, 341, 356, 357), (335, 334, 349, 350), (343, 342, 357, 358), (336, 335, 350, 351), (344, 343, 358, 359), (337, 336, 351, 352), (345, 344, 359, 360), (338, 337, 352, 353), (346, 345, 360, 361), (339, 338, 353, 354), (351, 350, 365, 366), (359, 358, 373, 374), (352, 351, 366, 367), (360, 359, 374, 375), (353, 352, 367, 368), (361, 360, 375, 376), (354, 353, 368, 369), (437, 422, 537, 539), (75, 361, 376), (355, 354, 369, 370), (348, 347, 362, 363), (356, 355, 370, 371), (349, 348, 363, 364), (357, 356, 371, 372), (350, 349, 364, 365), (358, 357, 372, 373), (370, 369, 384, 385), (363, 362, 377, 378), (371, 370, 385, 386), (364, 363, 378, 379), (372, 371, 386, 387), (365, 364, 379, 380), (373, 372, 387, 388), (366, 365, 380, 381), (374, 373, 388, 389), (367, 366, 381, 382), (375, 374, 389, 390), (368, 367, 382, 383), (376, 375, 390, 391), (369, 368, 383, 384), (437, 438, 540, 539), (75, 376, 391), (389, 388, 403, 404), (382, 381, 396, 397), (390, 389, 404, 405), (383, 382, 397, 398), (391, 390, 405, 406), (384, 383, 398, 399), (302, 287, 519, 521), (75, 391, 406), (385, 384, 399, 400), (378, 377, 392, 393), (386, 385, 400, 401), (379, 378, 393, 394), (387, 386, 401, 402), (380, 379, 394, 395), (388, 387, 402, 403), (381, 380, 395, 396), (401, 400, 415, 416), (394, 393, 408, 409), (402, 401, 416, 417), (395, 394, 409, 410), (403, 402, 417, 418), (396, 395, 410, 411), (404, 403, 418, 419), (397, 396, 411, 412), (405, 404, 419, 420), (398, 397, 412, 413), (406, 405, 420, 421), (399, 398, 413, 414), (0, 467, 543, 271), (75, 406, 421), (400, 399, 414, 415), (393, 392, 407, 408), (420, 419, 434, 435), (413, 412, 427, 428), (421, 420, 435, 436), (414, 413, 428, 429), (211, 196, 507, 509), (75, 421, 436), (415, 414, 429, 430), (408, 407, 422, 423), (416, 415, 430, 431), (409, 408, 423, 424), (417, 416, 431, 432), (410, 409, 424, 425), (418, 417, 432, 433), (411, 410, 425, 426), (419, 418, 433, 434), (412, 411, 426, 427), (424, 423, 438, 439), (432, 431, 446, 447), (425, 424, 439, 440), (433, 432, 447, 448), (426, 425, 440, 441), (434, 433, 448, 449), (427, 426, 441, 442), (435, 434, 449, 450), (428, 427, 442, 443), (436, 435, 450, 451), (429, 428, 443, 444), (151, 152, 502, 501), (75, 436, 451), (430, 429, 444, 445), (423, 422, 437, 438), (431, 430, 445, 446), (443, 442, 457, 458), (451, 450, 465, 466), (444, 443, 458, 459), (15, 16, 484, 483), (75, 451, 466), (445, 444, 459, 460), (438, 437, 452, 453), (446, 445, 460, 461), (439, 438, 453, 454), (447, 446, 461, 462), (440, 439, 454, 455), (448, 447, 462, 463), (441, 440, 455, 456), (449, 448, 463, 464), (442, 441, 456, 457), (450, 449, 464, 465), (462, 461, 476, 477), (455, 454, 469, 470), (463, 462, 477, 478), (456, 455, 470, 471), (464, 463, 478, 479), (457, 456, 471, 472), (465, 464, 479, 480), (458, 457, 472, 473), (466, 465, 480, 481), (459, 458, 473, 474), (287, 288, 520, 519), (75, 466, 481), (460, 459, 474, 475), (453, 452, 467, 468), (461, 460, 475, 476), (454, 453, 468, 469), (121, 106, 495, 497), (76, 60, 489, 491), (256, 241, 513, 515), (362, 363, 530, 529), (151, 136, 499, 501), (226, 227, 512, 511), (15, 0, 271, 483), (91, 92, 494, 493), (392, 377, 531, 533), (377, 378, 532, 531), (241, 242, 514, 513), (106, 91, 493, 495), (106, 107, 496, 495), (287, 272, 517, 519), (241, 226, 511, 513), (422, 407, 535, 537), (392, 393, 534, 533), (256, 257, 516, 515), (121, 122, 498, 497), (136, 121, 497, 499), (317, 302, 521, 523), (407, 408, 536, 535), (181, 166, 503, 505), (272, 256, 515, 517), (272, 273, 518, 517), (136, 137, 500, 499), (452, 437, 539, 541), (30, 15, 483, 485), (407, 392, 533, 535), (422, 423, 538, 537), (347, 332, 525, 527), (166, 151, 501, 503), (531, 529, 569, 570), (491, 489, 549, 550), (497, 495, 552, 553), (519, 517, 563, 564), (533, 531, 570, 571), (503, 501, 555, 556), (483, 271, 545, 546), (521, 519, 564, 565), (535, 533, 571, 572), (489, 487, 548, 549), (509, 507, 558, 559), (495, 493, 551, 552), (523, 521, 565, 566), (537, 535, 572, 573), (501, 499, 554, 555), (525, 523, 566, 567), (539, 537, 573, 574), (487, 485, 547, 548), (507, 505, 557, 558), (493, 491, 550, 551), (513, 511, 560, 561), (527, 525, 567, 568), (541, 539, 574, 575), (499, 497, 553, 554), (515, 513, 561, 562), (529, 527, 568, 569), (505, 503, 556, 557), (543, 541, 575, 576), (485, 483, 546, 547), (511, 509, 559, 560), (517, 515, 562, 563), (271, 543, 576, 545), (575, 574, 606, 607), (562, 561, 593, 594), (557, 556, 588, 589), (576, 575, 607, 608), (563, 562, 594, 595), (556, 555, 587, 588), (545, 576, 608, 577), (564, 563, 595, 596), (555, 554, 586, 587), (565, 564, 596, 597), (554, 553, 585, 586), (566, 565, 597, 598), (553, 552, 584, 585), (567, 566, 598, 599), (552, 551, 583, 584), (568, 567, 599, 600), (551, 550, 582, 583), (569, 568, 600, 601), (550, 549, 581, 582), (570, 569, 601, 602), (549, 548, 580, 581), (571, 570, 602, 603), (548, 547, 579, 580), (572, 571, 603, 604), (547, 546, 578, 579), (560, 559, 591, 592), (573, 572, 604, 605), (546, 545, 577, 578), (559, 558, 590, 591), (574, 573, 605, 606), (561, 560, 592, 593), (558, 557, 589, 590), (597, 596, 628, 629), (586, 585, 617, 618), (598, 597, 629, 630), (585, 584, 616, 617), (599, 598, 630, 631), (584, 583, 615, 616), (600, 599, 631, 632), (583, 582, 614, 615), (601, 600, 632, 633), (582, 581, 613, 614), (602, 601, 633, 634), (581, 580, 612, 613), (603, 602, 634, 635), (580, 579, 611, 612), (604, 603, 635, 636), (579, 578, 610, 611), (592, 591, 623, 624), (605, 604, 636, 637), (578, 577, 609, 610), (591, 590, 622, 623), (606, 605, 637, 638), (593, 592, 624, 625), (590, 589, 621, 622), (607, 606, 638, 639), (594, 593, 625, 626), (589, 588, 620, 621), (608, 607, 639, 640), (595, 594, 626, 627), (588, 587, 619, 620), (577, 608, 640, 609), (596, 595, 627, 628), (587, 586, 618, 619), (632, 631, 663, 664), (615, 614, 646, 647), (633, 632, 664, 665), (614, 613, 645, 646), (634, 633, 665, 666), (613, 612, 644, 645), (635, 634, 666, 667), (612, 611, 643, 644), (636, 635, 667, 668), (611, 610, 642, 643), (624, 623, 655, 656), (637, 636, 668, 669), (610, 609, 641, 642), (623, 622, 654, 655), (638, 637, 669, 670), (625, 624, 656, 657), (622, 621, 653, 654), (639, 638, 670, 671), (626, 625, 657, 658), (621, 620, 652, 653), (640, 639, 671, 672), (627, 626, 658, 659), (620, 619, 651, 652), (609, 640, 672, 641), (628, 627, 659, 660), (619, 618, 650, 651), (629, 628, 660, 661), (618, 617, 649, 650), (630, 629, 661, 662), (617, 616, 648, 649), (631, 630, 662, 663), (616, 615, 647, 648), (667, 666, 698, 699), (644, 643, 675, 676), (668, 667, 699, 700), (643, 642, 674, 675), (656, 655, 687, 688), (669, 668, 700, 701), (642, 641, 673, 674), (655, 654, 686, 687), (670, 669, 701, 702), (657, 656, 688, 689), (654, 653, 685, 686), (671, 670, 702, 703), (658, 657, 689, 690), (653, 652, 684, 685), (672, 671, 703, 704), (659, 658, 690, 691), (652, 651, 683, 684), (641, 672, 704, 673), (660, 659, 691, 692), (651, 650, 682, 683), (661, 660, 692, 693), (650, 649, 681, 682), (662, 661, 693, 694), (649, 648, 680, 681), (663, 662, 694, 695), (648, 647, 679, 680), (664, 663, 695, 696), (647, 646, 678, 679), (665, 664, 696, 697), (646, 645, 677, 678), (666, 665, 697, 698), (645, 644, 676, 677), (687, 686, 718, 719), (702, 701, 733, 734), (689, 688, 720, 721), (686, 685, 717, 718), (703, 702, 734, 735), (690, 689, 721, 722), (685, 684, 716, 717), (704, 703, 735, 736), (691, 690, 722, 723), (684, 683, 715, 716), (673, 704, 736, 705), (692, 691, 723, 724), (683, 682, 714, 715), (693, 692, 724, 725), (682, 681, 713, 714), (694, 693, 725, 726), (681, 680, 712, 713), (695, 694, 726, 727), (680, 679, 711, 712), (696, 695, 727, 728), (679, 678, 710, 711), (697, 696, 728, 729), (678, 677, 709, 710), (698, 697, 729, 730), (677, 676, 708, 709), (699, 698, 730, 731), (676, 675, 707, 708), (700, 699, 731, 732), (675, 674, 706, 707), (688, 687, 719, 720), (701, 700, 732, 733), (674, 673, 705, 706), (716, 715, 747, 748), (705, 736, 768, 737), (724, 723, 755, 756), (715, 714, 746, 747), (725, 724, 756, 757), (714, 713, 745, 746), (726, 725, 757, 758), (713, 712, 744, 745), (727, 726, 758, 759), (712, 711, 743, 744), (728, 727, 759, 760), (711, 710, 742, 743), (729, 728, 760, 761), (710, 709, 741, 742), (730, 729, 761, 762), (709, 708, 740, 741), (731, 730, 762, 763), (708, 707, 739, 740), (732, 731, 763, 764), (707, 706, 738, 739), (720, 719, 751, 752), (733, 732, 764, 765), (706, 705, 737, 738), (719, 718, 750, 751), (734, 733, 765, 766), (721, 720, 752, 753), (718, 717, 749, 750), (735, 734, 766, 767), (722, 721, 753, 754), (717, 716, 748, 749), (736, 735, 767, 768), (723, 722, 754, 755), (745, 744, 776, 777), (759, 758, 790, 791), (744, 743, 775, 776), (760, 759, 791, 792), (743, 742, 774, 775), (761, 760, 792, 793), (742, 741, 773, 774), (762, 761, 793, 794), (741, 740, 772, 773), (763, 762, 794, 795), (740, 739, 771, 772), (764, 763, 795, 796), (739, 738, 770, 771), (752, 751, 783, 784), (765, 764, 796, 797), (738, 737, 769, 770), (751, 750, 782, 783), (766, 765, 797, 798), (753, 752, 784, 785), (750, 749, 781, 782), (767, 766, 798, 799), (754, 753, 785, 786), (749, 748, 780, 781), (768, 767, 799, 800), (755, 754, 786, 787), (748, 747, 779, 780), (737, 768, 800, 769), (756, 755, 787, 788), (747, 746, 778, 779), (757, 756, 788, 789), (746, 745, 777, 778), (758, 757, 789, 790)])
me_sphere.materials.append(mat_material_001)
me_sphere.use_remesh_preserve_volume = False
me_sphere.use_remesh_preserve_attributes = False
me_sphere.use_mirror_vertex_groups = False
me_sphere.update()
me_cube_001 = bpy.data.meshes.new('Cube.001')
me_cube_001.from_pydata([(1.6, -0.01676, 4.441), (1.6, -0.01676, 8.567), (0.0, -0.01676, 4.441), (0.0, -0.01676, 8.567), (-1.6, -0.01676, 4.441), (-1.6, -0.01676, 8.567)], [], [(1, 0, 2, 3), (5, 3, 2, 4)])
_uv = me_cube_001.uv_layers.new(name='UVMap')
_uv.uv.foreach_set('vector', [0.9897, 0.8062, 0.9897, 0.07067, 0.5, 0.07067, 0.5, 0.8062, 0.004334, 0.8062, 0.5, 0.8062, 0.5, 0.07067, 0.004334, 0.07067])
me_cube_001.materials.append(mat_material)
me_cube_001.use_remesh_preserve_volume = False
me_cube_001.use_remesh_preserve_attributes = False
me_cube_001.use_mirror_vertex_groups = False
me_cube_001.update()
me_cube = bpy.data.meshes.new('Cube')
me_cube.from_pydata([(2.041, 0.1286, 9.044), (2.041, -0.1286, 9.044), (2.041, 0.1286, -0.09317), (2.041, -0.1286, -0.09317), (2.041, -0.1286, 0.2636), (2.041, -0.1286, 8.693), (1.683, -0.1286, 0.2636), (1.683, -0.1286, 8.693), (1.683, -0.1286, 4.033), (1.683, -0.1286, 4.374), (1.683, -0.1286, 4.414), (1.683, -0.1286, 3.987), (1.683, -0.1286, 8.656), (1.6, -0.01676, 4.441), (1.6, -0.01676, 8.567), (1.683, -0.1286, 0.3117), (1.575, -0.01676, 3.891), (1.575, -0.01676, 0.4513), (-2.041, 0.1286, 9.044), (-2.041, -0.1286, 9.044), (0.0, -0.1286, 9.044), (0.0, 0.1286, 9.044), (-2.041, 0.1286, -0.09317), (-2.041, -0.1286, -0.09317), (0.0, -0.1286, -0.09317), (0.0, 0.1286, -0.09317), (-2.041, -0.1286, 0.2636), (0.0, -0.1286, 0.2636), (-2.041, -0.1286, 8.693), (0.0, -0.1286, 8.693), (-1.683, -0.1286, 0.2636), (-1.683, -0.1286, 8.693), (0.0, -0.1286, 4.033), (-1.683, -0.1286, 4.033), (-1.683, -0.1286, 4.374), (0.0, -0.1286, 4.374), (-1.683, -0.1286, 4.414), (0.0, -0.01676, 4.441), (0.0, -0.01676, 3.891), (-1.683, -0.1286, 3.987), (-1.683, -0.1286, 8.656), (0.0, -0.01676, 8.567), (-1.6, -0.01676, 4.441), (-1.6, -0.01676, 8.567), (0.0, -0.01676, 0.4513), (-1.683, -0.1286, 0.3117), (-1.575, -0.01676, 3.891), (-1.575, -0.01676, 0.4513), (2.041, 0.1286, 4.475), (1.683, -0.1286, 4.203), (1.683, -0.1286, 2.149), (1.683, -0.1286, 6.535), (2.041, -0.1286, 4.478), (1.862, -0.1286, 0.2636), (1.862, -0.1286, 8.693), (1.683, -0.1286, 8.675), (1.683, -0.1286, 4.01), (1.683, -0.1286, 4.289), (1.683, -0.1286, 4.394), (1.683, -0.1286, 3.068), (1.683, -0.1286, 7.596), (1.683, -0.1286, 0.2876), (1.683, -0.1286, 4.118), (1.683, -0.1286, 1.23), (1.683, -0.1286, 5.474)], [], [(0, 1, 20, 21), (2, 25, 24, 3), (0, 48, 2, 3, 4, 52, 5, 1), (4, 3, 24, 27, 6, 53), (2, 48, 0, 21, 25), (15, 61, 6, 27, 44, 17), (1, 5, 54, 7, 29, 20), (5, 52, 4, 53, 6, 61, 15, 63, 50, 59, 11, 56, 8, 62, 49, 57, 9, 58, 10, 64, 51, 60, 12, 55, 7, 54), (9, 57, 49, 62, 8, 32, 35), (10, 58, 9, 35, 37, 13), (8, 56, 11, 16, 38, 32), (7, 55, 12, 14, 41, 29), (12, 60, 51, 64, 10, 13, 14), (16, 17, 44, 38), (11, 59, 50, 63, 15, 17, 16), (18, 21, 20, 19), (22, 23, 24, 25), (18, 19, 28, 26, 23, 22), (26, 30, 27, 24, 23), (20, 21, 25, 24, 27, 44, 38, 32, 35, 37, 41, 29), (22, 25, 21, 18), (45, 47, 44, 27, 30), (19, 20, 29, 31, 28), (28, 31, 40, 36, 34, 33, 39, 45, 30, 26), (34, 35, 32, 33), (36, 42, 37, 35, 34), (33, 32, 38, 46, 39), (31, 29, 41, 43, 40), (40, 43, 42, 36), (46, 38, 44, 47), (39, 46, 47, 45)])
_uv = me_cube.uv_layers.new(name='UVMap')
_uv.uv.foreach_set('vector', [0.3403, 0.2559, 0.3335, 0.2641, 0.4316, 0.05293, 0.456, 0.05458, 0.8708, 0.6506, 0.9732, 0.5119, 0.9426, 0.5839, 0.8666, 0.6382, 0.3157, 0.4633, 0.6122, 0.4559, 0.9088, 0.4486, 0.9114, 0.4369, 0.9114, 0.4106, 0.6203, 0.4093, 0.3344, 0.4062, 0.3232, 0.4412, 0.2253, 0.8487, 0.2172, 0.853, 0.2945, 0.9031, 0.2319, 0.9046, 0.2301, 0.8499, 0.2277, 0.8493, 0.8708, 0.6506, 0.6056, 0.4532, 0.3403, 0.2559, 0.456, 0.05458, 0.9732, 0.5119, 0.8664, 0.6816, 0.8652, 0.6823, 0.864, 0.683, 0.8652, 0.6282, 0.9234, 0.6511, 0.8507, 0.6929, 0.5595, 0.4189, 0.561, 0.4126, 0.5624, 0.4265, 0.5637, 0.4405, 0.3974, 0.4395, 0.3876, 0.3972, 0.3752, 0.532, 0.3808, 0.5017, 0.5522, 0.4918, 0.551, 0.4949, 0.5499, 0.4981, 0.5497, 0.4961, 0.5496, 0.4942, 0.6121, 0.49, 0.6745, 0.4857, 0.737, 0.4815, 0.9025, 0.5293, 0.9038, 0.5332, 0.9052, 0.537, 0.9037, 0.5472, 0.9022, 0.5574, 0.9007, 0.5675, 0.8992, 0.5777, 0.8985, 0.5804, 0.8977, 0.5832, 0.7346, 0.5664, 0.6532, 0.5691, 0.5717, 0.5719, 0.3744, 0.5668, 0.3708, 0.5622, 0.3672, 0.5576, 0.3712, 0.5448, 0.6037, 0.5022, 0.6106, 0.5038, 0.6175, 0.5054, 0.6244, 0.507, 0.6313, 0.5086, 0.5777, 0.7128, 0.5487, 0.7135, 0.5999, 0.5002, 0.6018, 0.5012, 0.6037, 0.5022, 0.5487, 0.7135, 0.5377, 0.7138, 0.5886, 0.5148, 0.6313, 0.5086, 0.6338, 0.5064, 0.6363, 0.5041, 0.6437, 0.5314, 0.5933, 0.7113, 0.5777, 0.7128, 0.3188, 0.2588, 0.3159, 0.2644, 0.3131, 0.2701, 0.2978, 0.2644, 0.3875, 0.03995, 0.4021, 0.04451, 0.3131, 0.2701, 0.3848, 0.3276, 0.4565, 0.3851, 0.5282, 0.4426, 0.5999, 0.5002, 0.5886, 0.5148, 0.2978, 0.2644, 0.6437, 0.5314, 0.8759, 0.5999, 0.8559, 0.712, 0.5933, 0.7113, 0.6363, 0.5041, 0.6954, 0.5344, 0.7545, 0.5648, 0.8137, 0.5951, 0.8728, 0.6254, 0.8759, 0.5999, 0.6437, 0.5314, 0.6272, 0.4265, 0.5397, 0.1931, 0.5625, 0.2032, 0.6284, 0.441, 0.1422, 0.8659, 0.1449, 0.8528, 0.06579, 0.8046, 0.05283, 0.7087, 0.6272, 0.4265, 0.6284, 0.441, 0.6217, 0.4436, 0.1423, 0.8422, 0.1449, 0.8528, 0.1422, 0.8659, 0.2023, 0.8477, 0.1967, 0.85, 0.1939, 0.9152, 0.1288, 0.8966, 0.209, 0.8528, 0.4557, 0.2404, 0.4688, 0.2677, 0.03083, 0.7315, 0.01777, 0.7042, 0.431, 0.242, 0.4313, 0.2422, 0.4391, 0.2575, 0.4391, 0.2576, 0.439, 0.2577, 0.439, 0.2577, 0.4389, 0.2578, 0.4389, 0.2582, 0.1422, 0.8659, 0.05283, 0.7087, 0.5397, 0.1931, 0.6272, 0.4265, 0.8263, 0.686, 0.8446, 0.6904, 0.7589, 0.6647, 0.8129, 0.6259, 0.8294, 0.6865, 0.546, 0.03827, 0.3745, 0.07059, 0.3851, 0.03008, 0.5471, 0.02925, 0.5459, 0.04847, 0.6564, 0.6193, 0.6688, 0.6246, 0.6679, 0.6368, 0.366, 0.6917, 0.3622, 0.692, 0.3377, 0.6832, 0.3353, 0.6762, 0.1038, 0.6571, 0.1044, 0.6525, 0.1079, 0.6594, 0.3798, 0.7033, 0.4313, 0.9395, 0.4049, 0.9398, 0.3553, 0.7116, 0.3832, 0.7005, 0.3932, 0.7163, 0.4414, 0.9394, 0.4313, 0.9395, 0.3798, 0.7033, 0.3553, 0.7116, 0.4049, 0.9398, 0.3906, 0.9388, 0.3448, 0.7379, 0.3511, 0.7069, 0.6345, 0.4402, 0.5916, 0.2078, 0.6063, 0.2106, 0.6434, 0.4531, 0.6372, 0.4518, 0.6372, 0.4518, 0.6434, 0.4531, 0.3932, 0.7163, 0.3832, 0.7005, 0.3448, 0.7379, 0.3906, 0.9388, 0.1499, 0.9439, 0.1339, 0.8159, 0.3511, 0.7069, 0.3448, 0.7379, 0.1339, 0.8159, 0.138, 0.8428])
me_cube.materials.append(mat_material)
me_cube.use_remesh_preserve_volume = False
me_cube.use_remesh_preserve_attributes = False
me_cube.use_mirror_vertex_groups = False
me_cube.update()

# ---- objects
ob_sphere = bpy.data.objects.new('Sphere', me_sphere)
ob_cube_001 = bpy.data.objects.new('Cube.001', me_cube_001)
ob_cube = bpy.data.objects.new('Cube', me_cube)
ob_lamp = bpy.data.objects.new('Lamp', light_lamp)
ob_camera = bpy.data.objects.new('Camera', cam_camera)

# ---- transforms, parenting, visibility, modifiers, constraints
ob_sphere.location = (-1.813, -1.31, 4.213)
ob_sphere.rotation_euler = (-1.569, -2.22e-16, 2.215e-16)
ob_sphere.scale = (0.8172, 0.8172, 0.8172)
ob_sphere.lineart.crease_threshold = 0.0
_m = ob_sphere.modifiers.new('Subsurf', 'SUBSURF')
_m.uv_smooth = 'PRESERVE_CORNERS'
_m.quality = 2
_m.show_only_control_edges = False
ob_cube_001.location = (0.0, -1.0, 0.0)
ob_cube_001.lock_rotations_4d = False
ob_cube_001.empty_display_type = 'ARROWS'
ob_cube_001.lineart.crease_threshold = 0.0
ob_cube.location = (0.0, -1.0, 0.0)
ob_cube.lock_rotations_4d = False
ob_cube.empty_display_type = 'ARROWS'
ob_cube.lineart.crease_threshold = 0.0
ob_lamp.location = (1.4, -3.214, 1.751)
ob_lamp.rotation_euler = (0.6503, 0.05522, 1.866)
ob_lamp.lock_rotations_4d = False
ob_lamp.empty_display_type = 'ARROWS'
ob_lamp.color = (0.0, 0.0, 0.0, 0.0)
ob_lamp.lineart.crease_threshold = 0.0
ob_camera.location = (7.269, -14.77, 10.83)
ob_camera.rotation_euler = (0.7465, -0.3079, 0.879)
ob_camera.lock_rotations_4d = False
ob_camera.empty_display_type = 'ARROWS'
ob_camera.color = (0.0, 0.0, 0.0, 0.0)
ob_camera.display_type = 'WIRE'
ob_camera.lineart.crease_threshold = 0.0

# ---- collection membership
col_collection_1.objects.link(ob_sphere)
col_collection_1.objects.link(ob_cube_001)
col_collection_1.objects.link(ob_cube)
col_collection_1.objects.link(ob_lamp)
col_collection_1.objects.link(ob_camera)

# ---- scene / render settings (as saved in the file)
scene.camera = ob_camera
scene.frame_start = 1; scene.frame_end = 250; scene.frame_set(1)
scene.render.engine = 'BLENDER_EEVEE_NEXT'
scene.render.resolution_percentage = 50
scene.render.dither_intensity = 0.0
scene.cycles.use_denoising = False
scene.cycles.samples = 128
scene.cycles.sampling_pattern = 'TABULATED_SOBOL'
scene.cycles.light_sampling_threshold = 0.0
scene.cycles.use_adaptive_sampling = False
scene.cycles.use_light_tree = False
scene.cycles.blur_glossy = 0.0
scene.cycles.sample_clamp_indirect = 0.0
scene.view_settings.view_transform = 'Standard'
bpy.context.view_layer.update()
